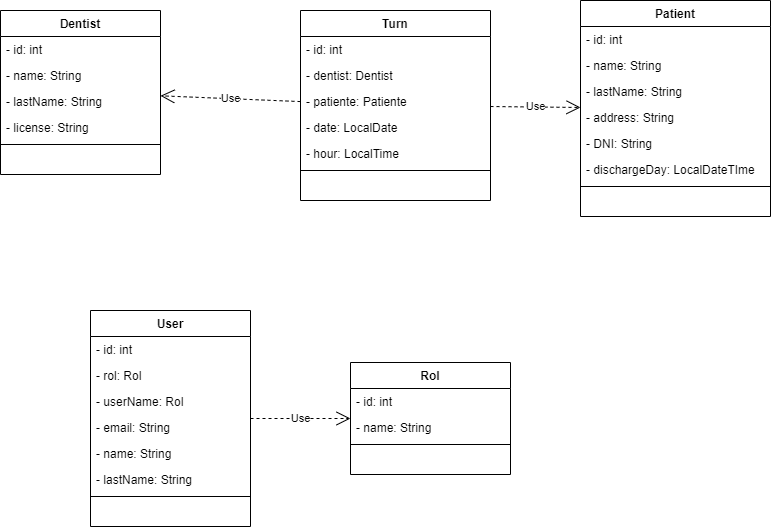

The diagram above was exported from draw.io. Its source (the exported page's mxGraphModel, read from the mxfile embedded in the PNG):
<mxGraphModel dx="572" dy="384" grid="1" gridSize="10" guides="1" tooltips="1" connect="1" arrows="1" fold="1" page="1" pageScale="1" pageWidth="827" pageHeight="1169" math="0" shadow="0">
  <root>
    <mxCell id="0" />
    <mxCell id="1" parent="0" />
    <mxCell id="2" value="Dentist" style="swimlane;fontStyle=1;align=center;verticalAlign=top;childLayout=stackLayout;horizontal=1;startSize=26;horizontalStack=0;resizeParent=1;resizeParentMax=0;resizeLast=0;collapsible=1;marginBottom=0;" parent="1" vertex="1">
      <mxGeometry x="29" y="90" width="160" height="164" as="geometry" />
    </mxCell>
    <mxCell id="8" value="- id: int" style="text;strokeColor=none;fillColor=none;align=left;verticalAlign=top;spacingLeft=4;spacingRight=4;overflow=hidden;rotatable=0;points=[[0,0.5],[1,0.5]];portConstraint=eastwest;" parent="2" vertex="1">
      <mxGeometry y="26" width="160" height="26" as="geometry" />
    </mxCell>
    <mxCell id="3" value="- name: String" style="text;strokeColor=none;fillColor=none;align=left;verticalAlign=top;spacingLeft=4;spacingRight=4;overflow=hidden;rotatable=0;points=[[0,0.5],[1,0.5]];portConstraint=eastwest;" parent="2" vertex="1">
      <mxGeometry y="52" width="160" height="26" as="geometry" />
    </mxCell>
    <mxCell id="6" value="- lastName: String" style="text;strokeColor=none;fillColor=none;align=left;verticalAlign=top;spacingLeft=4;spacingRight=4;overflow=hidden;rotatable=0;points=[[0,0.5],[1,0.5]];portConstraint=eastwest;" parent="2" vertex="1">
      <mxGeometry y="78" width="160" height="26" as="geometry" />
    </mxCell>
    <mxCell id="7" value="- license: String" style="text;strokeColor=none;fillColor=none;align=left;verticalAlign=top;spacingLeft=4;spacingRight=4;overflow=hidden;rotatable=0;points=[[0,0.5],[1,0.5]];portConstraint=eastwest;" parent="2" vertex="1">
      <mxGeometry y="104" width="160" height="26" as="geometry" />
    </mxCell>
    <mxCell id="4" value="" style="line;strokeWidth=1;fillColor=none;align=left;verticalAlign=middle;spacingTop=-1;spacingLeft=3;spacingRight=3;rotatable=0;labelPosition=right;points=[];portConstraint=eastwest;" parent="2" vertex="1">
      <mxGeometry y="130" width="160" height="8" as="geometry" />
    </mxCell>
    <mxCell id="5" value=" " style="text;strokeColor=none;fillColor=none;align=left;verticalAlign=top;spacingLeft=4;spacingRight=4;overflow=hidden;rotatable=0;points=[[0,0.5],[1,0.5]];portConstraint=eastwest;" parent="2" vertex="1">
      <mxGeometry y="138" width="160" height="26" as="geometry" />
    </mxCell>
    <mxCell id="10" value="Patient" style="swimlane;fontStyle=1;align=center;verticalAlign=top;childLayout=stackLayout;horizontal=1;startSize=26;horizontalStack=0;resizeParent=1;resizeParentMax=0;resizeLast=0;collapsible=1;marginBottom=0;" parent="1" vertex="1">
      <mxGeometry x="609" y="80" width="190" height="216" as="geometry" />
    </mxCell>
    <mxCell id="11" value="- id: int" style="text;strokeColor=none;fillColor=none;align=left;verticalAlign=top;spacingLeft=4;spacingRight=4;overflow=hidden;rotatable=0;points=[[0,0.5],[1,0.5]];portConstraint=eastwest;" parent="10" vertex="1">
      <mxGeometry y="26" width="190" height="26" as="geometry" />
    </mxCell>
    <mxCell id="12" value="- name: String" style="text;strokeColor=none;fillColor=none;align=left;verticalAlign=top;spacingLeft=4;spacingRight=4;overflow=hidden;rotatable=0;points=[[0,0.5],[1,0.5]];portConstraint=eastwest;" parent="10" vertex="1">
      <mxGeometry y="52" width="190" height="26" as="geometry" />
    </mxCell>
    <mxCell id="13" value="- lastName: String" style="text;strokeColor=none;fillColor=none;align=left;verticalAlign=top;spacingLeft=4;spacingRight=4;overflow=hidden;rotatable=0;points=[[0,0.5],[1,0.5]];portConstraint=eastwest;" parent="10" vertex="1">
      <mxGeometry y="78" width="190" height="26" as="geometry" />
    </mxCell>
    <mxCell id="14" value="- address: String" style="text;strokeColor=none;fillColor=none;align=left;verticalAlign=top;spacingLeft=4;spacingRight=4;overflow=hidden;rotatable=0;points=[[0,0.5],[1,0.5]];portConstraint=eastwest;" parent="10" vertex="1">
      <mxGeometry y="104" width="190" height="26" as="geometry" />
    </mxCell>
    <mxCell id="17" value="- DNI: String" style="text;strokeColor=none;fillColor=none;align=left;verticalAlign=top;spacingLeft=4;spacingRight=4;overflow=hidden;rotatable=0;points=[[0,0.5],[1,0.5]];portConstraint=eastwest;" parent="10" vertex="1">
      <mxGeometry y="130" width="190" height="26" as="geometry" />
    </mxCell>
    <mxCell id="18" value="- dischargeDay: LocalDateTIme" style="text;strokeColor=none;fillColor=none;align=left;verticalAlign=top;spacingLeft=4;spacingRight=4;overflow=hidden;rotatable=0;points=[[0,0.5],[1,0.5]];portConstraint=eastwest;" parent="10" vertex="1">
      <mxGeometry y="156" width="190" height="26" as="geometry" />
    </mxCell>
    <mxCell id="15" value="" style="line;strokeWidth=1;fillColor=none;align=left;verticalAlign=middle;spacingTop=-1;spacingLeft=3;spacingRight=3;rotatable=0;labelPosition=right;points=[];portConstraint=eastwest;" parent="10" vertex="1">
      <mxGeometry y="182" width="190" height="8" as="geometry" />
    </mxCell>
    <mxCell id="16" value=" " style="text;strokeColor=none;fillColor=none;align=left;verticalAlign=top;spacingLeft=4;spacingRight=4;overflow=hidden;rotatable=0;points=[[0,0.5],[1,0.5]];portConstraint=eastwest;" parent="10" vertex="1">
      <mxGeometry y="190" width="190" height="26" as="geometry" />
    </mxCell>
    <mxCell id="19" value="Turn" style="swimlane;fontStyle=1;align=center;verticalAlign=top;childLayout=stackLayout;horizontal=1;startSize=26;horizontalStack=0;resizeParent=1;resizeParentMax=0;resizeLast=0;collapsible=1;marginBottom=0;" parent="1" vertex="1">
      <mxGeometry x="329" y="90" width="190" height="190" as="geometry" />
    </mxCell>
    <mxCell id="20" value="- id: int" style="text;strokeColor=none;fillColor=none;align=left;verticalAlign=top;spacingLeft=4;spacingRight=4;overflow=hidden;rotatable=0;points=[[0,0.5],[1,0.5]];portConstraint=eastwest;" parent="19" vertex="1">
      <mxGeometry y="26" width="190" height="26" as="geometry" />
    </mxCell>
    <mxCell id="21" value="- dentist: Dentist" style="text;strokeColor=none;fillColor=none;align=left;verticalAlign=top;spacingLeft=4;spacingRight=4;overflow=hidden;rotatable=0;points=[[0,0.5],[1,0.5]];portConstraint=eastwest;" parent="19" vertex="1">
      <mxGeometry y="52" width="190" height="26" as="geometry" />
    </mxCell>
    <mxCell id="22" value="- patiente: Patiente" style="text;strokeColor=none;fillColor=none;align=left;verticalAlign=top;spacingLeft=4;spacingRight=4;overflow=hidden;rotatable=0;points=[[0,0.5],[1,0.5]];portConstraint=eastwest;" parent="19" vertex="1">
      <mxGeometry y="78" width="190" height="26" as="geometry" />
    </mxCell>
    <mxCell id="23" value="- date: LocalDate" style="text;strokeColor=none;fillColor=none;align=left;verticalAlign=top;spacingLeft=4;spacingRight=4;overflow=hidden;rotatable=0;points=[[0,0.5],[1,0.5]];portConstraint=eastwest;" parent="19" vertex="1">
      <mxGeometry y="104" width="190" height="26" as="geometry" />
    </mxCell>
    <mxCell id="24" value="- hour: LocalTime" style="text;strokeColor=none;fillColor=none;align=left;verticalAlign=top;spacingLeft=4;spacingRight=4;overflow=hidden;rotatable=0;points=[[0,0.5],[1,0.5]];portConstraint=eastwest;" parent="19" vertex="1">
      <mxGeometry y="130" width="190" height="26" as="geometry" />
    </mxCell>
    <mxCell id="26" value="" style="line;strokeWidth=1;fillColor=none;align=left;verticalAlign=middle;spacingTop=-1;spacingLeft=3;spacingRight=3;rotatable=0;labelPosition=right;points=[];portConstraint=eastwest;" parent="19" vertex="1">
      <mxGeometry y="156" width="190" height="8" as="geometry" />
    </mxCell>
    <mxCell id="27" value=" " style="text;strokeColor=none;fillColor=none;align=left;verticalAlign=top;spacingLeft=4;spacingRight=4;overflow=hidden;rotatable=0;points=[[0,0.5],[1,0.5]];portConstraint=eastwest;" parent="19" vertex="1">
      <mxGeometry y="164" width="190" height="26" as="geometry" />
    </mxCell>
    <mxCell id="28" value="Use" style="endArrow=open;endSize=12;dashed=1;html=1;rounded=0;" parent="1" source="19" target="2" edge="1">
      <mxGeometry width="160" relative="1" as="geometry">
        <mxPoint x="39" y="240" as="sourcePoint" />
        <mxPoint x="199" y="240" as="targetPoint" />
      </mxGeometry>
    </mxCell>
    <mxCell id="29" value="Use" style="endArrow=open;endSize=12;dashed=1;html=1;rounded=0;" parent="1" source="19" target="10" edge="1">
      <mxGeometry width="160" relative="1" as="geometry">
        <mxPoint x="429" y="260" as="sourcePoint" />
        <mxPoint x="589" y="260" as="targetPoint" />
      </mxGeometry>
    </mxCell>
    <mxCell id="30" value="Rol" style="swimlane;fontStyle=1;align=center;verticalAlign=top;childLayout=stackLayout;horizontal=1;startSize=26;horizontalStack=0;resizeParent=1;resizeParentMax=0;resizeLast=0;collapsible=1;marginBottom=0;" parent="1" vertex="1">
      <mxGeometry x="379" y="442" width="160" height="112" as="geometry" />
    </mxCell>
    <mxCell id="31" value="- id: int" style="text;strokeColor=none;fillColor=none;align=left;verticalAlign=top;spacingLeft=4;spacingRight=4;overflow=hidden;rotatable=0;points=[[0,0.5],[1,0.5]];portConstraint=eastwest;" parent="30" vertex="1">
      <mxGeometry y="26" width="160" height="26" as="geometry" />
    </mxCell>
    <mxCell id="32" value="- name: String" style="text;strokeColor=none;fillColor=none;align=left;verticalAlign=top;spacingLeft=4;spacingRight=4;overflow=hidden;rotatable=0;points=[[0,0.5],[1,0.5]];portConstraint=eastwest;" parent="30" vertex="1">
      <mxGeometry y="52" width="160" height="26" as="geometry" />
    </mxCell>
    <mxCell id="35" value="" style="line;strokeWidth=1;fillColor=none;align=left;verticalAlign=middle;spacingTop=-1;spacingLeft=3;spacingRight=3;rotatable=0;labelPosition=right;points=[];portConstraint=eastwest;" parent="30" vertex="1">
      <mxGeometry y="78" width="160" height="8" as="geometry" />
    </mxCell>
    <mxCell id="36" value=" " style="text;strokeColor=none;fillColor=none;align=left;verticalAlign=top;spacingLeft=4;spacingRight=4;overflow=hidden;rotatable=0;points=[[0,0.5],[1,0.5]];portConstraint=eastwest;" parent="30" vertex="1">
      <mxGeometry y="86" width="160" height="26" as="geometry" />
    </mxCell>
    <mxCell id="37" value="User" style="swimlane;fontStyle=1;align=center;verticalAlign=top;childLayout=stackLayout;horizontal=1;startSize=26;horizontalStack=0;resizeParent=1;resizeParentMax=0;resizeLast=0;collapsible=1;marginBottom=0;" parent="1" vertex="1">
      <mxGeometry x="119" y="390" width="160" height="216" as="geometry" />
    </mxCell>
    <mxCell id="38" value="- id: int" style="text;strokeColor=none;fillColor=none;align=left;verticalAlign=top;spacingLeft=4;spacingRight=4;overflow=hidden;rotatable=0;points=[[0,0.5],[1,0.5]];portConstraint=eastwest;" parent="37" vertex="1">
      <mxGeometry y="26" width="160" height="26" as="geometry" />
    </mxCell>
    <mxCell id="42" value="- rol: Rol" style="text;strokeColor=none;fillColor=none;align=left;verticalAlign=top;spacingLeft=4;spacingRight=4;overflow=hidden;rotatable=0;points=[[0,0.5],[1,0.5]];portConstraint=eastwest;" parent="37" vertex="1">
      <mxGeometry y="52" width="160" height="26" as="geometry" />
    </mxCell>
    <mxCell id="45" value="- userName: Rol" style="text;strokeColor=none;fillColor=none;align=left;verticalAlign=top;spacingLeft=4;spacingRight=4;overflow=hidden;rotatable=0;points=[[0,0.5],[1,0.5]];portConstraint=eastwest;" parent="37" vertex="1">
      <mxGeometry y="78" width="160" height="26" as="geometry" />
    </mxCell>
    <mxCell id="43" value="- email: String" style="text;strokeColor=none;fillColor=none;align=left;verticalAlign=top;spacingLeft=4;spacingRight=4;overflow=hidden;rotatable=0;points=[[0,0.5],[1,0.5]];portConstraint=eastwest;" parent="37" vertex="1">
      <mxGeometry y="104" width="160" height="26" as="geometry" />
    </mxCell>
    <mxCell id="44" value="- name: String" style="text;strokeColor=none;fillColor=none;align=left;verticalAlign=top;spacingLeft=4;spacingRight=4;overflow=hidden;rotatable=0;points=[[0,0.5],[1,0.5]];portConstraint=eastwest;" parent="37" vertex="1">
      <mxGeometry y="130" width="160" height="26" as="geometry" />
    </mxCell>
    <mxCell id="39" value="- lastName: String" style="text;strokeColor=none;fillColor=none;align=left;verticalAlign=top;spacingLeft=4;spacingRight=4;overflow=hidden;rotatable=0;points=[[0,0.5],[1,0.5]];portConstraint=eastwest;" parent="37" vertex="1">
      <mxGeometry y="156" width="160" height="26" as="geometry" />
    </mxCell>
    <mxCell id="40" value="" style="line;strokeWidth=1;fillColor=none;align=left;verticalAlign=middle;spacingTop=-1;spacingLeft=3;spacingRight=3;rotatable=0;labelPosition=right;points=[];portConstraint=eastwest;" parent="37" vertex="1">
      <mxGeometry y="182" width="160" height="8" as="geometry" />
    </mxCell>
    <mxCell id="41" value=" " style="text;strokeColor=none;fillColor=none;align=left;verticalAlign=top;spacingLeft=4;spacingRight=4;overflow=hidden;rotatable=0;points=[[0,0.5],[1,0.5]];portConstraint=eastwest;" parent="37" vertex="1">
      <mxGeometry y="190" width="160" height="26" as="geometry" />
    </mxCell>
    <mxCell id="46" value="Use" style="endArrow=open;endSize=12;dashed=1;html=1;rounded=0;" parent="1" source="37" target="30" edge="1">
      <mxGeometry width="160" relative="1" as="geometry">
        <mxPoint x="-21" y="470" as="sourcePoint" />
        <mxPoint x="129" y="470" as="targetPoint" />
      </mxGeometry>
    </mxCell>
  </root>
</mxGraphModel>